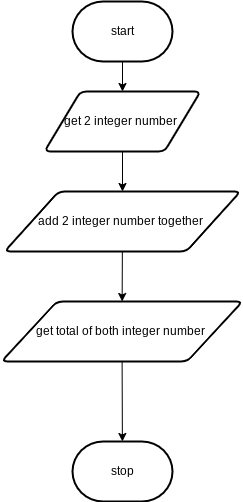

The diagram above was exported from draw.io. Its source (the exported page's mxGraphModel, read from the mxfile embedded in the PNG):
<mxGraphModel dx="1074" dy="741" grid="1" gridSize="10" guides="1" tooltips="1" connect="1" arrows="1" fold="1" page="1" pageScale="1" pageWidth="827" pageHeight="1169" math="0" shadow="0">
  <root>
    <mxCell id="0" />
    <mxCell id="1" parent="0" />
    <mxCell id="7" style="edgeStyle=none;html=1;entryX=0.5;entryY=0;entryDx=0;entryDy=0;" edge="1" parent="1" source="2" target="3">
      <mxGeometry relative="1" as="geometry" />
    </mxCell>
    <mxCell id="2" value="start" style="strokeWidth=2;html=1;shape=mxgraph.flowchart.terminator;whiteSpace=wrap;" vertex="1" parent="1">
      <mxGeometry x="364" y="40" width="100" height="60" as="geometry" />
    </mxCell>
    <mxCell id="8" style="edgeStyle=none;html=1;" edge="1" parent="1" source="3" target="4">
      <mxGeometry relative="1" as="geometry" />
    </mxCell>
    <mxCell id="3" value="get 2 integer number&amp;nbsp;" style="shape=parallelogram;html=1;strokeWidth=2;perimeter=parallelogramPerimeter;whiteSpace=wrap;rounded=1;arcSize=12;size=0.23;" vertex="1" parent="1">
      <mxGeometry x="336" y="130" width="156" height="60" as="geometry" />
    </mxCell>
    <mxCell id="9" style="edgeStyle=none;html=1;" edge="1" parent="1" source="4" target="5">
      <mxGeometry relative="1" as="geometry" />
    </mxCell>
    <mxCell id="4" value="add 2 integer number together&amp;nbsp;" style="shape=parallelogram;html=1;strokeWidth=2;perimeter=parallelogramPerimeter;whiteSpace=wrap;rounded=1;arcSize=12;size=0.23;" vertex="1" parent="1">
      <mxGeometry x="296" y="230" width="236" height="60" as="geometry" />
    </mxCell>
    <mxCell id="10" style="edgeStyle=none;html=1;" edge="1" parent="1" source="5" target="6">
      <mxGeometry relative="1" as="geometry" />
    </mxCell>
    <mxCell id="5" value="get total of both integer number&amp;nbsp;" style="shape=parallelogram;html=1;strokeWidth=2;perimeter=parallelogramPerimeter;whiteSpace=wrap;rounded=1;arcSize=12;size=0.23;" vertex="1" parent="1">
      <mxGeometry x="293" y="340" width="241" height="60" as="geometry" />
    </mxCell>
    <mxCell id="6" value="stop" style="strokeWidth=2;html=1;shape=mxgraph.flowchart.terminator;whiteSpace=wrap;" vertex="1" parent="1">
      <mxGeometry x="364" y="480" width="100" height="60" as="geometry" />
    </mxCell>
  </root>
</mxGraphModel>